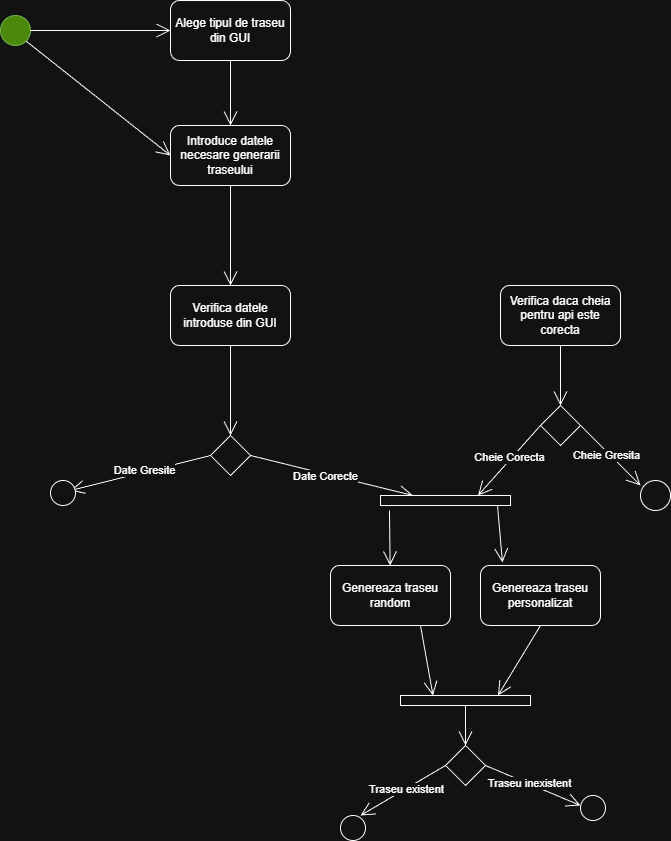

The diagram above was exported from draw.io. Its source (the exported page's mxGraphModel, read from the mxfile embedded in the PNG):
<mxGraphModel dx="2253" dy="777" grid="1" gridSize="10" guides="1" tooltips="1" connect="1" arrows="1" fold="1" page="1" pageScale="1" pageWidth="827" pageHeight="1169" math="0" shadow="0">
  <root>
    <mxCell id="0" />
    <mxCell id="1" parent="0" />
    <mxCell id="kYPcqZOhBVV90LNkdhMI-3" parent="1" style="rounded=1;whiteSpace=wrap;html=1;" value="Verifica datele introduse din GUI" vertex="1">
      <mxGeometry height="60" width="120" x="-60" y="320" as="geometry" />
    </mxCell>
    <mxCell id="kYPcqZOhBVV90LNkdhMI-6" parent="1" style="rounded=1;whiteSpace=wrap;html=1;" value="Genereaza traseu&lt;div&gt;random&lt;/div&gt;" vertex="1">
      <mxGeometry height="60" width="120" x="100" y="600" as="geometry" />
    </mxCell>
    <mxCell id="kYPcqZOhBVV90LNkdhMI-7" parent="1" style="rhombus;whiteSpace=wrap;html=1;" value="" vertex="1">
      <mxGeometry height="40" width="40" x="-20" y="470" as="geometry" />
    </mxCell>
    <mxCell id="kYPcqZOhBVV90LNkdhMI-8" edge="1" parent="1" source="kYPcqZOhBVV90LNkdhMI-3" style="endArrow=open;endFill=1;endSize=12;html=1;rounded=0;entryX=0.5;entryY=0;entryDx=0;entryDy=0;exitX=0.5;exitY=1;exitDx=0;exitDy=0;" target="kYPcqZOhBVV90LNkdhMI-7" value="">
      <mxGeometry relative="1" width="160" as="geometry">
        <mxPoint x="-70" y="400" as="sourcePoint" />
        <mxPoint x="90" y="400" as="targetPoint" />
      </mxGeometry>
    </mxCell>
    <mxCell id="kYPcqZOhBVV90LNkdhMI-9" edge="1" parent="1" source="kYPcqZOhBVV90LNkdhMI-7" style="endArrow=open;endFill=1;endSize=12;html=1;rounded=0;entryX=0.5;entryY=0;entryDx=0;entryDy=0;exitX=0;exitY=0.5;exitDx=0;exitDy=0;" value="">
      <mxGeometry relative="1" width="160" as="geometry">
        <mxPoint x="-40" y="460" as="sourcePoint" />
        <mxPoint x="-160" y="525" as="targetPoint" />
      </mxGeometry>
    </mxCell>
    <mxCell id="kYPcqZOhBVV90LNkdhMI-12" connectable="0" parent="kYPcqZOhBVV90LNkdhMI-9" style="edgeLabel;html=1;align=center;verticalAlign=middle;resizable=0;points=[];" value="Date Gresite" vertex="1">
      <mxGeometry relative="1" x="-0.0655" y="-2" as="geometry">
        <mxPoint x="-1" as="offset" />
      </mxGeometry>
    </mxCell>
    <mxCell id="kYPcqZOhBVV90LNkdhMI-17" parent="1" style="rounded=1;whiteSpace=wrap;html=1;" value="Verifica daca cheia pentru api este corecta" vertex="1">
      <mxGeometry height="60" width="120" x="270" y="320" as="geometry" />
    </mxCell>
    <mxCell id="kYPcqZOhBVV90LNkdhMI-19" edge="1" parent="1" source="kYPcqZOhBVV90LNkdhMI-7" style="endArrow=open;endFill=1;endSize=12;html=1;rounded=0;entryX=0.25;entryY=0;entryDx=0;entryDy=0;exitX=1;exitY=0.5;exitDx=0;exitDy=0;" target="kYPcqZOhBVV90LNkdhMI-26" value="">
      <mxGeometry relative="1" width="160" as="geometry">
        <mxPoint x="250" y="460" as="sourcePoint" />
        <mxPoint x="175" y="530" as="targetPoint" />
      </mxGeometry>
    </mxCell>
    <mxCell id="kYPcqZOhBVV90LNkdhMI-20" connectable="0" parent="kYPcqZOhBVV90LNkdhMI-19" style="edgeLabel;html=1;align=center;verticalAlign=middle;resizable=0;points=[];" value="Date Corecte" vertex="1">
      <mxGeometry relative="1" x="-0.0655" y="-2" as="geometry">
        <mxPoint x="-1" as="offset" />
      </mxGeometry>
    </mxCell>
    <mxCell id="kYPcqZOhBVV90LNkdhMI-26" parent="1" style="rounded=0;whiteSpace=wrap;html=1;" value="" vertex="1">
      <mxGeometry height="10" width="130" x="150" y="530" as="geometry" />
    </mxCell>
    <mxCell id="kYPcqZOhBVV90LNkdhMI-27" edge="1" parent="1" source="kYPcqZOhBVV90LNkdhMI-26" style="endArrow=open;endFill=1;endSize=12;html=1;rounded=0;exitX=0.069;exitY=1.5;exitDx=0;exitDy=0;exitPerimeter=0;" target="kYPcqZOhBVV90LNkdhMI-6" value="">
      <mxGeometry relative="1" width="160" as="geometry">
        <mxPoint x="522" y="530" as="sourcePoint" />
        <mxPoint x="380" y="680" as="targetPoint" />
      </mxGeometry>
    </mxCell>
    <mxCell id="kYPcqZOhBVV90LNkdhMI-32" parent="1" style="rhombus;whiteSpace=wrap;html=1;" value="" vertex="1">
      <mxGeometry height="40" width="40" x="310" y="440" as="geometry" />
    </mxCell>
    <mxCell id="kYPcqZOhBVV90LNkdhMI-33" edge="1" parent="1" source="kYPcqZOhBVV90LNkdhMI-32" style="endArrow=open;endFill=1;endSize=12;html=1;rounded=0;entryX=0.75;entryY=0;entryDx=0;entryDy=0;exitX=0;exitY=0.5;exitDx=0;exitDy=0;" target="kYPcqZOhBVV90LNkdhMI-26" value="">
      <mxGeometry relative="1" width="160" as="geometry">
        <mxPoint x="190" y="440" as="sourcePoint" />
        <mxPoint x="353" y="480" as="targetPoint" />
      </mxGeometry>
    </mxCell>
    <mxCell id="kYPcqZOhBVV90LNkdhMI-34" connectable="0" parent="kYPcqZOhBVV90LNkdhMI-33" style="edgeLabel;html=1;align=center;verticalAlign=middle;resizable=0;points=[];" value="Cheie Corecta" vertex="1">
      <mxGeometry relative="1" x="-0.0655" y="-2" as="geometry">
        <mxPoint x="-1" as="offset" />
      </mxGeometry>
    </mxCell>
    <mxCell id="kYPcqZOhBVV90LNkdhMI-36" edge="1" parent="1" source="kYPcqZOhBVV90LNkdhMI-32" style="endArrow=open;endFill=1;endSize=12;html=1;rounded=0;exitX=1;exitY=0.5;exitDx=0;exitDy=0;" value="">
      <mxGeometry relative="1" width="160" as="geometry">
        <mxPoint x="452" y="490" as="sourcePoint" />
        <mxPoint x="410" y="520" as="targetPoint" />
      </mxGeometry>
    </mxCell>
    <mxCell id="kYPcqZOhBVV90LNkdhMI-37" connectable="0" parent="kYPcqZOhBVV90LNkdhMI-36" style="edgeLabel;html=1;align=center;verticalAlign=middle;resizable=0;points=[];" value="Cheie Gresita" vertex="1">
      <mxGeometry relative="1" x="-0.0655" y="-2" as="geometry">
        <mxPoint x="-1" as="offset" />
      </mxGeometry>
    </mxCell>
    <mxCell id="kYPcqZOhBVV90LNkdhMI-38" edge="1" parent="1" source="kYPcqZOhBVV90LNkdhMI-17" style="endArrow=open;endFill=1;endSize=12;html=1;rounded=0;entryX=0.5;entryY=0;entryDx=0;entryDy=0;exitX=0.5;exitY=1;exitDx=0;exitDy=0;" target="kYPcqZOhBVV90LNkdhMI-32" value="">
      <mxGeometry relative="1" width="160" as="geometry">
        <mxPoint x="410" y="420" as="sourcePoint" />
        <mxPoint x="410" y="510" as="targetPoint" />
      </mxGeometry>
    </mxCell>
    <mxCell id="kYPcqZOhBVV90LNkdhMI-39" parent="1" style="ellipse;whiteSpace=wrap;html=1;aspect=fixed;" value="" vertex="1">
      <mxGeometry height="25" width="25" x="-180" y="515" as="geometry" />
    </mxCell>
    <mxCell id="kYPcqZOhBVV90LNkdhMI-41" parent="1" style="ellipse;whiteSpace=wrap;html=1;aspect=fixed;" value="" vertex="1">
      <mxGeometry height="30" width="30" x="410" y="515" as="geometry" />
    </mxCell>
    <mxCell id="kYPcqZOhBVV90LNkdhMI-42" parent="1" style="rounded=1;whiteSpace=wrap;html=1;" value="Alege tipul de traseu din GUI" vertex="1">
      <mxGeometry height="60" width="120" x="-60" y="35" as="geometry" />
    </mxCell>
    <mxCell id="kYPcqZOhBVV90LNkdhMI-43" parent="1" style="ellipse;whiteSpace=wrap;html=1;aspect=fixed;fillColor=#60a917;fontColor=#ffffff;strokeColor=#2D7600;" value="" vertex="1">
      <mxGeometry height="30" width="30" x="-230" y="50" as="geometry" />
    </mxCell>
    <mxCell id="kYPcqZOhBVV90LNkdhMI-44" edge="1" parent="1" source="kYPcqZOhBVV90LNkdhMI-43" style="endArrow=open;endFill=1;endSize=12;html=1;rounded=0;entryX=0;entryY=0.5;entryDx=0;entryDy=0;exitX=1;exitY=0.5;exitDx=0;exitDy=0;" target="kYPcqZOhBVV90LNkdhMI-42" value="">
      <mxGeometry relative="1" width="160" as="geometry">
        <mxPoint x="-110" y="70" as="sourcePoint" />
        <mxPoint y="130" as="targetPoint" />
      </mxGeometry>
    </mxCell>
    <mxCell id="kYPcqZOhBVV90LNkdhMI-47" edge="1" parent="1" source="kYPcqZOhBVV90LNkdhMI-42" style="endArrow=open;endFill=1;endSize=12;html=1;rounded=0;entryX=0.5;entryY=0;entryDx=0;entryDy=0;exitX=0.5;exitY=1;exitDx=0;exitDy=0;" target="kYPcqZOhBVV90LNkdhMI-50" value="">
      <mxGeometry relative="1" width="160" as="geometry">
        <mxPoint x="240" y="120" as="sourcePoint" />
        <mxPoint y="130" as="targetPoint" />
      </mxGeometry>
    </mxCell>
    <mxCell id="kYPcqZOhBVV90LNkdhMI-50" parent="1" style="rounded=1;whiteSpace=wrap;html=1;" value="Introduce datele necesare generarii traseului" vertex="1">
      <mxGeometry height="60" width="120" x="-60" y="160" as="geometry" />
    </mxCell>
    <mxCell id="kYPcqZOhBVV90LNkdhMI-52" edge="1" parent="1" source="kYPcqZOhBVV90LNkdhMI-43" style="endArrow=open;endFill=1;endSize=12;html=1;rounded=0;entryX=0;entryY=0.5;entryDx=0;entryDy=0;exitX=1;exitY=1;exitDx=0;exitDy=0;" target="kYPcqZOhBVV90LNkdhMI-50" value="">
      <mxGeometry relative="1" width="160" as="geometry">
        <mxPoint x="-150" y="110" as="sourcePoint" />
        <mxPoint x="-10" y="110" as="targetPoint" />
      </mxGeometry>
    </mxCell>
    <mxCell id="kYPcqZOhBVV90LNkdhMI-54" edge="1" parent="1" source="kYPcqZOhBVV90LNkdhMI-50" style="endArrow=open;endFill=1;endSize=12;html=1;rounded=0;entryX=0.5;entryY=0;entryDx=0;entryDy=0;exitX=0.5;exitY=1;exitDx=0;exitDy=0;" target="kYPcqZOhBVV90LNkdhMI-3" value="">
      <mxGeometry relative="1" width="160" as="geometry">
        <mxPoint x="120" y="240" as="sourcePoint" />
        <mxPoint x="120" y="305" as="targetPoint" />
      </mxGeometry>
    </mxCell>
    <mxCell id="kYPcqZOhBVV90LNkdhMI-55" parent="1" style="rounded=1;whiteSpace=wrap;html=1;" value="Genereaza traseu&lt;div&gt;personalizat&lt;/div&gt;" vertex="1">
      <mxGeometry height="60" width="120" x="250" y="600" as="geometry" />
    </mxCell>
    <mxCell id="kYPcqZOhBVV90LNkdhMI-56" edge="1" parent="1" source="kYPcqZOhBVV90LNkdhMI-26" style="endArrow=open;endFill=1;endSize=12;html=1;rounded=0;exitX=0.9;exitY=1;exitDx=0;exitDy=0;exitPerimeter=0;entryX=0.183;entryY=-0.05;entryDx=0;entryDy=0;entryPerimeter=0;" target="kYPcqZOhBVV90LNkdhMI-55" value="">
      <mxGeometry relative="1" width="160" as="geometry">
        <mxPoint x="290" y="560" as="sourcePoint" />
        <mxPoint x="270" y="590" as="targetPoint" />
      </mxGeometry>
    </mxCell>
    <mxCell id="kYPcqZOhBVV90LNkdhMI-60" parent="1" style="rounded=0;whiteSpace=wrap;html=1;" value="" vertex="1">
      <mxGeometry height="10" width="130" x="170" y="730" as="geometry" />
    </mxCell>
    <mxCell id="kYPcqZOhBVV90LNkdhMI-61" edge="1" parent="1" source="kYPcqZOhBVV90LNkdhMI-6" style="endArrow=open;endFill=1;endSize=12;html=1;rounded=0;exitX=0.75;exitY=1;exitDx=0;exitDy=0;entryX=0.25;entryY=0;entryDx=0;entryDy=0;" target="kYPcqZOhBVV90LNkdhMI-60" value="">
      <mxGeometry relative="1" width="160" as="geometry">
        <mxPoint x="210" y="690" as="sourcePoint" />
        <mxPoint x="200" y="720" as="targetPoint" />
      </mxGeometry>
    </mxCell>
    <mxCell id="kYPcqZOhBVV90LNkdhMI-62" edge="1" parent="1" source="kYPcqZOhBVV90LNkdhMI-55" style="endArrow=open;endFill=1;endSize=12;html=1;rounded=0;exitX=0.5;exitY=1;exitDx=0;exitDy=0;entryX=0.75;entryY=0;entryDx=0;entryDy=0;" target="kYPcqZOhBVV90LNkdhMI-60" value="">
      <mxGeometry relative="1" width="160" as="geometry">
        <mxPoint x="320" y="710" as="sourcePoint" />
        <mxPoint x="321" y="765" as="targetPoint" />
      </mxGeometry>
    </mxCell>
    <mxCell id="kYPcqZOhBVV90LNkdhMI-63" parent="1" style="rhombus;whiteSpace=wrap;html=1;" value="" vertex="1">
      <mxGeometry height="40" width="40" x="215" y="780" as="geometry" />
    </mxCell>
    <mxCell id="kYPcqZOhBVV90LNkdhMI-64" edge="1" parent="1" source="kYPcqZOhBVV90LNkdhMI-60" style="endArrow=open;endFill=1;endSize=12;html=1;rounded=0;exitX=0.5;exitY=1;exitDx=0;exitDy=0;entryX=0.5;entryY=0;entryDx=0;entryDy=0;" target="kYPcqZOhBVV90LNkdhMI-63" value="">
      <mxGeometry relative="1" width="160" as="geometry">
        <mxPoint x="412" y="800" as="sourcePoint" />
        <mxPoint x="370" y="870" as="targetPoint" />
      </mxGeometry>
    </mxCell>
    <mxCell id="kYPcqZOhBVV90LNkdhMI-65" edge="1" parent="1" source="kYPcqZOhBVV90LNkdhMI-63" style="endArrow=open;endFill=1;endSize=12;html=1;rounded=0;exitX=1;exitY=0.5;exitDx=0;exitDy=0;" value="">
      <mxGeometry relative="1" width="160" as="geometry">
        <mxPoint x="302" y="800" as="sourcePoint" />
        <mxPoint x="350" y="840" as="targetPoint" />
      </mxGeometry>
    </mxCell>
    <mxCell id="kYPcqZOhBVV90LNkdhMI-68" connectable="0" parent="kYPcqZOhBVV90LNkdhMI-65" style="edgeLabel;html=1;align=center;verticalAlign=middle;resizable=0;points=[];" value="Traseu inexistent" vertex="1">
      <mxGeometry relative="1" x="-0.0819" y="1" as="geometry">
        <mxPoint as="offset" />
      </mxGeometry>
    </mxCell>
    <mxCell id="kYPcqZOhBVV90LNkdhMI-66" edge="1" parent="1" source="kYPcqZOhBVV90LNkdhMI-63" style="endArrow=open;endFill=1;endSize=12;html=1;rounded=0;exitX=0;exitY=0.5;exitDx=0;exitDy=0;" value="">
      <mxGeometry relative="1" width="160" as="geometry">
        <mxPoint x="272" y="860" as="sourcePoint" />
        <mxPoint x="130" y="850" as="targetPoint" />
      </mxGeometry>
    </mxCell>
    <mxCell id="kYPcqZOhBVV90LNkdhMI-67" connectable="0" parent="kYPcqZOhBVV90LNkdhMI-66" style="edgeLabel;html=1;align=center;verticalAlign=middle;resizable=0;points=[];" value="Traseu existent" vertex="1">
      <mxGeometry relative="1" x="-0.0627" as="geometry">
        <mxPoint as="offset" />
      </mxGeometry>
    </mxCell>
    <mxCell id="kYPcqZOhBVV90LNkdhMI-69" parent="1" style="ellipse;whiteSpace=wrap;html=1;aspect=fixed;" value="" vertex="1">
      <mxGeometry height="25" width="25" x="110" y="850" as="geometry" />
    </mxCell>
    <mxCell id="kYPcqZOhBVV90LNkdhMI-70" parent="1" style="ellipse;whiteSpace=wrap;html=1;aspect=fixed;" value="" vertex="1">
      <mxGeometry height="25" width="25" x="350" y="830" as="geometry" />
    </mxCell>
  </root>
</mxGraphModel>